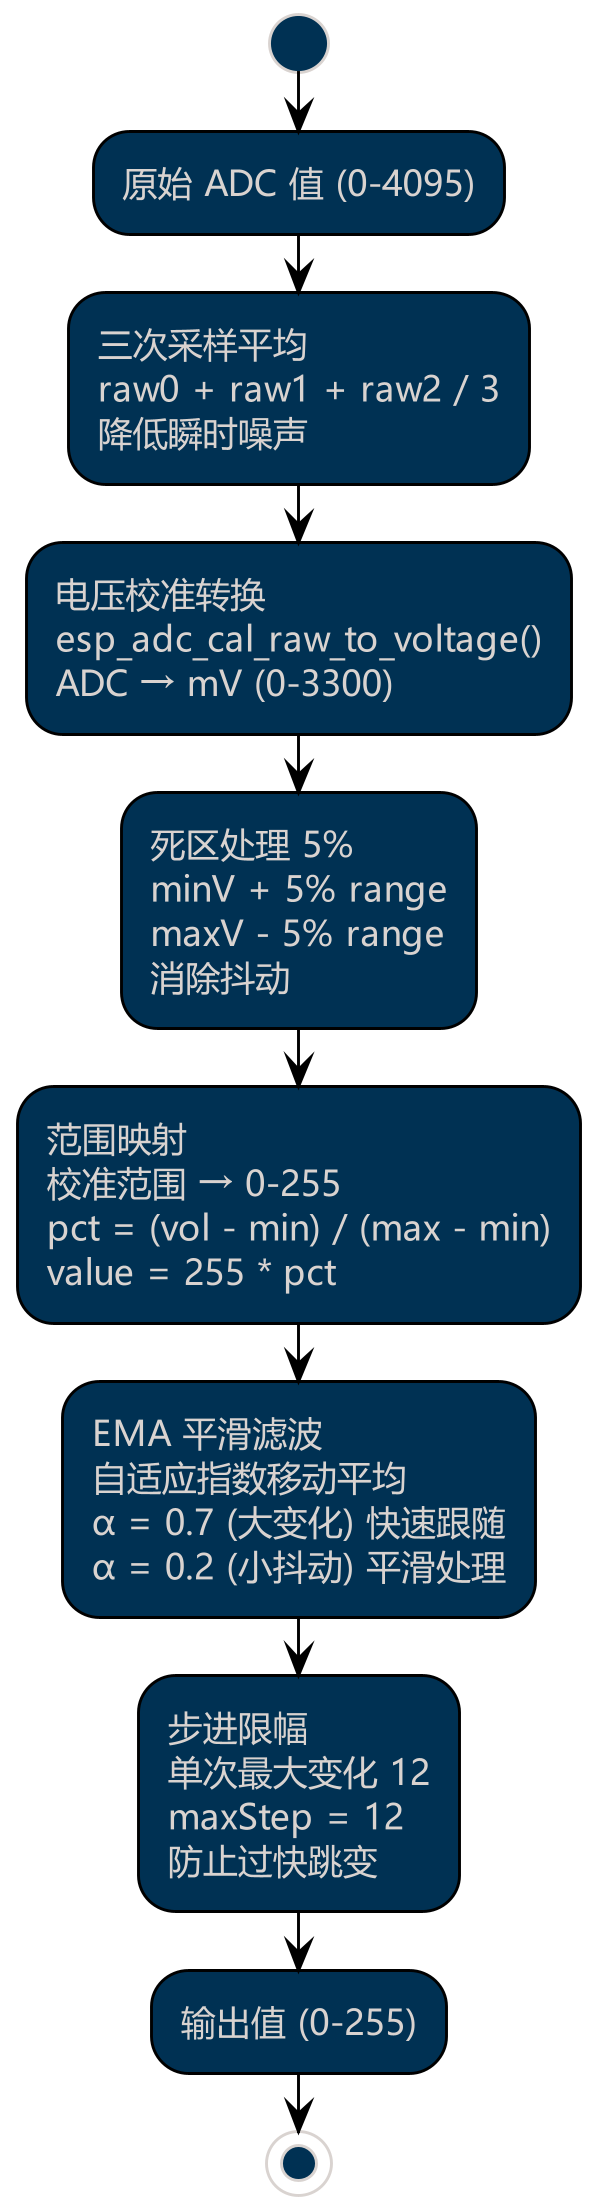

The diagram above was rendered by PlantUML. Its source (embedded in the PNG):
@startuml
!theme blueprint
skinparam dpi 280
skinparam backgroundColor transparent
skinparam defaultFontName Microsoft YaHei UI
skinparam activityBorderColor black
skinparam arrowColor black
skinparam arrowFontColor black
skinparam activityDiamondBorderColor black
skinparam activityDiamondFontColor black
skinparam activityBarColor black
skinparam handwritten false
'title ADC 采样流程

start
:原始 ADC 值 (0-4095);
:三次采样平均\nraw0 + raw1 + raw2 / 3\n降低瞬时噪声;
:电压校准转换\nesp_adc_cal_raw_to_voltage()\nADC → mV (0-3300);
:死区处理 5%\nminV + 5% range\nmaxV - 5% range\n消除抖动;
:范围映射\n校准范围 → 0-255\npct = (vol - min) / (max - min)\nvalue = 255 * pct;
:EMA 平滑滤波\n自适应指数移动平均\nα = 0.7 (大变化) 快速跟随\nα = 0.2 (小抖动) 平滑处理;
:步进限幅\n单次最大变化 12\nmaxStep = 12\n防止过快跳变;
:输出值 (0-255);
stop

@enduml